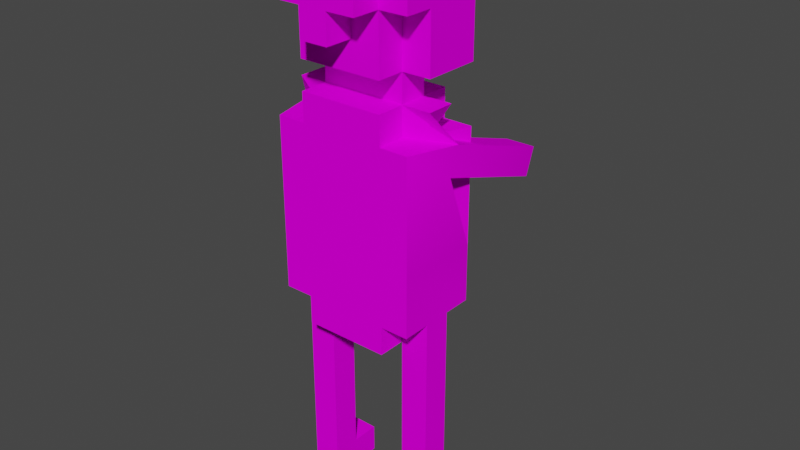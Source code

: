 # Source: human-fishing.blend  (saved by Blender 2.91.10; exported with 4.5.12 LTS)
import bpy
from mathutils import Matrix  # noqa: F401  (used for matrix-valued properties, if any)

bpy.ops.wm.read_factory_settings(use_empty=True)
scene = bpy.context.scene
scene.name = 'Scene'

# ---- collections
col_collection = bpy.data.collections.new('Collection'); scene.collection.children.link(col_collection)

# ---- images (referenced by path relative to the original .blend; pixels are not part of the script)
import os
ASSET_DIR = os.environ.get("B2B_ASSET_DIR", "")  # directory of the original .blend (textures are referenced by path, not embedded)
HERE = os.path.dirname(os.path.abspath(__file__))  # packed textures are extracted next to this script under _unpacked/

def load_image(name, relpath, width, height, colorspace="sRGB"):
    """Load a texture the original file referenced (path relative to the .blend, or extracted next to this script)."""
    p = next((c for c in (os.path.join(HERE, relpath), os.path.join(ASSET_DIR, relpath)) if relpath and os.path.exists(c)), "")
    if p:
        img = bpy.data.images.load(p, check_existing=True)
        img.name = name
    else:  # same state as the original file: an image datablock whose file is absent (Cycles renders it pink)
        img = bpy.data.images.new(name, width, height)
        img.source = "FILE"
        img.filepath = "//" + (relpath or name)
    img.colorspace_settings.name = colorspace
    return img
img_human_base_png_002 = load_image('human-base.png.002', 'human-base.png', 1024, 1024, 'sRGB')

# ---- materials (node trees are filled in below, after node groups)
mat_palette_003 = bpy.data.materials.new('palette.003')
mat_palette_003.use_transparent_shadow = False
mat_palette_003.diffuse_color = (1.0, 1.0, 1.0, 1.0)
mat_palette_003.roughness = 1.0
mat_palette_003.specular_intensity = 0.0

# ---- node groups
ng_auto_smooth = bpy.data.node_groups.new('Auto Smooth', 'GeometryNodeTree')
_s = ng_auto_smooth.interface.new_socket(name='Geometry', in_out='OUTPUT', socket_type='NodeSocketGeometry')
_s = ng_auto_smooth.interface.new_socket(name='Geometry', in_out='INPUT', socket_type='NodeSocketGeometry')
_s = ng_auto_smooth.interface.new_socket(name='Angle', in_out='INPUT', socket_type='NodeSocketFloat')
_s.subtype = 'ANGLE'
_s.min_value = 0.0
_s.max_value = 3.142
ng_auto_smooth.is_modifier = True
_N = ng_auto_smooth.nodes; _L = ng_auto_smooth.links
n0 = _N.new('NodeGroupOutput'); n0.name = 'Group Output'; n0.location = (480, -100)
n1 = _N.new('NodeGroupInput'); n1.name = 'Group Input'; n1.location = (-420, -300)
n2 = _N.new('NodeGroupInput'); n2.name = 'Group Input.001'; n2.location = (-60, -100)
n3 = _N.new('GeometryNodeSetShadeSmooth'); n3.name = 'Set Shade Smooth'; n3.location = (120, -100)
n3.domain = 'EDGE'
n4 = _N.new('GeometryNodeSetShadeSmooth'); n4.name = 'Set Shade Smooth.001'; n4.location = (300, -100)
n5 = _N.new('GeometryNodeInputMeshEdgeAngle'); n5.name = 'Edge Angle'; n5.location = (-420, -220)
n6 = _N.new('GeometryNodeInputEdgeSmooth'); n6.name = 'Is Edge Smooth'; n6.location = (-60, -160)
n7 = _N.new('GeometryNodeInputShadeSmooth'); n7.name = 'Is Face Smooth'; n7.location = (-240, -340)
n8 = _N.new('FunctionNodeBooleanMath'); n8.name = 'Boolean Math'; n8.location = (-60, -220)
n9 = _N.new('FunctionNodeCompare'); n9.name = 'Compare'; n9.location = (-240, -180)
n9.operation = 'LESS_EQUAL'
_L.new(n5.outputs[0], n9.inputs[0])
_L.new(n4.outputs[0], n0.inputs[0])
_L.new(n1.outputs[1], n9.inputs[1])
_L.new(n9.outputs[0], n8.inputs[0])
_L.new(n7.outputs[0], n8.inputs[1])
_L.new(n2.outputs[0], n3.inputs[0])
_L.new(n6.outputs[0], n3.inputs[1])
_L.new(n3.outputs[0], n4.inputs[0])
_L.new(n8.outputs[0], n3.inputs[2])
n0.is_active_output = True

# ---- material node trees
mat_palette_003.use_nodes = True; mat_palette_003.node_tree.nodes.clear()
_N = mat_palette_003.node_tree.nodes; _L = mat_palette_003.node_tree.links
n0 = _N.new('ShaderNodeBsdfPrincipled'); n0.name = 'Principled BSDF'; n0.location = (10, 300)
n0.distribution = 'GGX'
n0.subsurface_method = 'BURLEY'
n0.inputs[2].default_value = 1.0
n0.inputs[3].default_value = 1.45
n0.inputs[13].default_value = 0.0
n0.inputs[27].default_value = (0.0, 0.0, 0.0, 1.0)
n0.inputs[28].default_value = 1.0
n1 = _N.new('ShaderNodeOutputMaterial'); n1.name = 'Material Output'; n1.location = (300, 300)
n2 = _N.new('ShaderNodeTexImage'); n2.name = 'Image Texture'; n2.location = (-300, 600)
n2.image = img_human_base_png_002
_L.new(n0.outputs[0], n1.inputs[0])
_L.new(n2.outputs[0], n0.inputs[0])
n1.is_active_output = True

# ---- world
world_world = bpy.data.worlds.new('World'); scene.world = world_world
world_world.use_nodes = True; world_world.node_tree.nodes.clear()
_N = world_world.node_tree.nodes; _L = world_world.node_tree.links
n0 = _N.new('ShaderNodeOutputWorld'); n0.name = 'World Output'; n0.location = (300, 300)
n1 = _N.new('ShaderNodeBackground'); n1.name = 'Background'; n1.location = (10, 300)
n1.inputs[0].default_value = (0.05088, 0.05088, 0.05088, 1.0)
_L.new(n1.outputs[0], n0.inputs[0])
n0.is_active_output = True
world_world.color = (0.05088, 0.05088, 0.05088)
world_world.use_sun_shadow = False
world_world.sun_shadow_jitter_overblur = 0.0

# ---- meshes
me_objobject_003 = bpy.data.meshes.new('ObjObject.003')
me_objobject_003.from_pydata([(-0.3, 0.1, 0.0), (-0.3, 0.4, 0.1), (-0.3, 0.8, 0.0), (-0.3, 1.4, -0.1), (-0.3, 1.5, 0.1), (-0.3, 1.5, 0.0), (-0.3, 1.6, -0.1), (-0.3, 1.6, 0.1), (-0.3, 1.9, 0.2), (-0.2, 0.7, 0.2), (-0.2, 0.8, 0.0), (-0.2, 0.7, -0.1), (-0.2, 0.8, -0.1), (-0.2, 1.5, 0.2), (-0.2, 1.4, 0.2), (-0.2, 1.5, 0.0), (-0.2, 1.6, 0.0), (-0.2, 1.6, -0.2), (-0.2, 1.6, -0.1), (-0.2, 1.8, 0.3), (-0.2, 1.9, -0.1), (-0.1, 2.0, 0.3), (-0.1, 2.0, 0.2), (0.1, 0.1, -0.1), (0.1, 0.7, 0.0), (-0.2, 0.1, 0.0), (-0.2, 0.1, -0.1), (-0.2, 0.4, 0.1), (-0.2, 0.7, 0.1), (0.1, 0.8, 0.0), (0.1, 1.4, 0.2), (0.1, 1.5, 0.2), (0.1, 1.5, 0.1), (0.1, 1.4, 0.0), (0.1, 1.4, -0.1), (0.1, 1.5, -0.1), (0.1, 1.6, 0.0), (0.1, 1.8, 0.1), (0.1, 1.9, -0.2), (0.1, 1.9, 0.1), (0.1, 2.0, 0.1), (0.1, 2.0, -0.1), (0.2, 0.0, 0.1), (0.2, 0.4, 0.0), (0.2, 1.0, 0.2), (0.2, 0.8, -0.1), (0.2, 0.8, 0.2), (0.2, 1.0, -0.1), (0.2498, 1.302, 0.06301), (0.2, 1.4, 0.2), (0.2, 1.4, -0.1), (0.2, 1.5, 0.1), (0.2, 1.5, 0.0), (0.2, 1.6, 0.1), (0.2, 1.6, -0.1), (0.2, 1.9, 0.2), (0.2, 1.9, 0.1), (0.2, 2.0, -0.1), (0.2062, 1.131, -0.4051), (0.1066, 1.228, -0.4311), (-0.2, 1.9, 0.3), (0.0, 1.8, 0.3), (0.0, 2.0, 0.3), (-0.2, 0.8, 0.2), (-0.3, 1.0, 0.2), (-0.3, 1.4, 0.2), (-0.2, 1.6, 0.2), (-0.1, 1.8, 0.2), (-0.1, 1.9, 0.2), (-0.2, 2.0, 0.2), (0.0, 1.7, 0.2), (0.1, 0.7, 0.2), (0.1, 1.8, 0.2), (0.1, 1.9, 0.2), (0.0, 2.0, 0.2), (0.1, 2.0, 0.2), (0.2, 1.8, 0.2), (-0.2, 0.0, 0.1), (-0.3, 0.8, 0.1), (-0.2, 0.8, 0.1), (-0.2, 1.5, 0.1), (-0.3, 1.9, 0.1), (0.1, 1.6, 0.1), (0.1, 0.4, 0.1), (0.1, 0.0, 0.1), (0.2, 0.4, 0.1), (0.1, 0.8, 0.1), (0.2, 0.8, 0.1), (0.2062, 1.225, -0.4393), (-0.2066, 1.228, -0.4311), (-0.2502, 1.305, 0.0712), (-0.2502, 1.398, 0.03699), (-0.3, 0.4, 0.0), (-0.2, 0.4, 0.0), (0.1, 0.4, 0.0), (0.2, 0.1, 0.0), (0.1066, 1.134, -0.3969), (-0.3, 0.1, -0.1), (-0.3, 0.8, -0.1), (-0.3, 1.0, -0.1), (-0.2, 1.8, -0.1), (-0.2, 2.0, -0.1), (0.1, 0.7, -0.1), (0.1, 0.8, -0.1), (0.1, 1.9, -0.1), (0.1, 1.8, -0.1), (-0.2, 1.8, -0.2), (-0.1, 1.8, -0.2), (-0.2, 1.9, -0.2), (-0.2, 2.0, -0.2), (-0.1, 1.9, -0.2), (0.0, 1.8, -0.2), (0.0, 1.9, -0.2), (0.1, 1.6, -0.2), (0.1, 1.8, -0.2), (0.1, 2.0, -0.2), (-0.3, 0.0, -0.1), (-0.3, 0.0, 0.1), (-0.2, 0.0, -0.1), (0.1, 0.0, -0.1), (0.2, 0.0, -0.1), (0.1, 0.7, 0.1), (-0.2, 0.7, 0.0), (-0.3, 0.8, 0.2), (0.1, 0.8, 0.2), (0.2, 0.8, 0.0), (-0.2066, 1.134, -0.3969), (-0.3498, 1.302, 0.06301), (-0.3062, 1.131, -0.4051), (0.1502, 1.305, 0.0712), (-0.2, 1.6, 0.1), (0.1, 1.6, 0.2), (0.1, 1.6, -0.1), (-0.1, 1.7, 0.2), (0.0, 1.7, 0.3), (-0.1, 1.7, 0.3), (-0.2, 1.8, 0.2), (-0.1, 1.8, 0.3), (0.0, 1.8, 0.2), (0.1, 1.8, 0.3), (-0.3, 1.8, 0.1), (-0.3, 1.8, 0.2), (-0.2, 1.8, 0.1), (0.2, 1.8, 0.1), (0.1, 0.1, 0.0), (0.2, 0.1, -0.1), (-0.3498, 1.395, 0.0288), (-0.2, 1.4, 0.1), (0.1, 1.4, 0.1), (0.2498, 1.395, 0.0288), (-0.3062, 1.225, -0.4393), (0.1502, 1.398, 0.03699), (-0.2, 1.4, 0.0), (-0.2, 1.4, -0.1), (0.1, 1.5, 0.0), (-0.2, 1.5, -0.1), (-0.1, 1.9, 0.3), (-0.2, 1.9, 0.2), (0.0, 1.9, 0.3), (0.1, 1.9, 0.3), (0.0, 1.9, 0.2), (-0.2, 1.9, 0.1), (-0.2, 2.0, 0.1), (-0.3, 2.0, 0.1), (-0.3, 2.0, -0.1), (0.2, 2.0, 0.1)], [], [(150, 126, 128), (89, 126, 150), (0, 116, 117), (97, 116, 0), (1, 0, 117), (92, 0, 1), (78, 92, 1), (2, 92, 78), (64, 2, 78), (64, 98, 2), (64, 78, 123), (99, 98, 64), (127, 99, 64), (90, 99, 127), (65, 127, 64), (146, 127, 65), (91, 99, 90), (3, 99, 91), (4, 91, 146), (5, 91, 4), (140, 6, 7), (8, 140, 141), (81, 6, 140), (81, 140, 8), (163, 6, 81), (164, 6, 163), (63, 28, 9), (79, 28, 63), (10, 11, 122), (12, 11, 10), (13, 147, 14), (80, 147, 13), (15, 153, 152), (155, 153, 15), (130, 15, 80), (16, 15, 130), (136, 130, 66), (142, 130, 136), (100, 17, 18), (106, 17, 100), (60, 136, 19), (157, 136, 60), (20, 106, 100), (108, 106, 20), (69, 161, 157), (162, 161, 69), (101, 108, 20), (109, 108, 101), (137, 133, 135), (67, 133, 137), (21, 68, 156), (22, 68, 21), (144, 119, 84), (23, 119, 144), (83, 144, 84), (94, 144, 83), (121, 94, 83), (24, 94, 121), (77, 118, 25), (25, 118, 26), (77, 25, 27), (27, 25, 93), (27, 93, 28), (28, 93, 122), (134, 70, 61), (61, 70, 138), (158, 160, 62), (62, 160, 74), (71, 121, 124), (124, 121, 86), (24, 102, 29), (29, 102, 103), (30, 148, 31), (31, 148, 32), (33, 34, 154), (154, 34, 35), (32, 154, 82), (82, 154, 36), (131, 82, 72), (72, 82, 37), (132, 113, 105), (105, 113, 114), (139, 72, 159), (159, 72, 73), (105, 114, 104), (104, 114, 38), (73, 39, 75), (75, 39, 40), (104, 38, 41), (41, 38, 115), (42, 120, 95), (95, 120, 145), (42, 95, 85), (85, 95, 43), (85, 43, 87), (87, 43, 125), (87, 125, 44), (125, 45, 44), (46, 87, 44), (44, 45, 47), (44, 47, 48), (48, 47, 129), (44, 48, 49), (49, 48, 149), (129, 47, 151), (151, 47, 50), (149, 151, 51), (51, 151, 52), (53, 54, 143), (76, 143, 55), (143, 54, 56), (55, 143, 56), (56, 54, 165), (165, 54, 57), (58, 96, 88), (88, 96, 59), (137, 60, 19), (156, 60, 137), (134, 137, 135), (134, 21, 156), (134, 156, 137), (61, 21, 134), (158, 21, 61), (62, 21, 158), (139, 158, 61), (159, 158, 139), (63, 64, 123), (14, 65, 64), (136, 8, 141), (157, 8, 136), (133, 136, 66), (67, 136, 133), (68, 69, 157), (22, 69, 68), (70, 133, 66), (71, 63, 9), (124, 64, 63), (124, 63, 71), (30, 13, 14), (30, 14, 64), (31, 13, 30), (131, 70, 66), (131, 138, 70), (72, 138, 131), (73, 74, 160), (75, 74, 73), (46, 64, 124), (44, 30, 64), (44, 64, 46), (49, 30, 44), (76, 73, 72), (55, 73, 76), (127, 150, 128), (146, 150, 127), (77, 1, 117), (27, 78, 1), (27, 1, 77), (28, 78, 27), (79, 78, 28), (147, 4, 146), (80, 4, 147), (130, 140, 7), (142, 140, 130), (161, 163, 81), (162, 163, 161), (32, 130, 80), (82, 130, 32), (42, 83, 84), (85, 86, 121), (85, 83, 42), (85, 121, 83), (87, 86, 85), (149, 32, 148), (51, 32, 149), (53, 37, 82), (143, 37, 53), (56, 40, 39), (165, 40, 56), (58, 149, 48), (88, 149, 58), (126, 89, 90), (90, 89, 91), (0, 92, 25), (92, 2, 93), (25, 92, 93), (93, 2, 122), (122, 2, 10), (91, 5, 152), (152, 5, 15), (15, 16, 154), (154, 16, 36), (144, 94, 95), (24, 29, 43), (95, 94, 43), (94, 24, 43), (43, 29, 125), (33, 154, 151), (151, 154, 52), (129, 151, 96), (96, 151, 59), (116, 97, 118), (118, 97, 26), (98, 99, 12), (99, 3, 153), (6, 164, 18), (18, 164, 100), (100, 164, 20), (20, 164, 101), (11, 12, 102), (12, 99, 103), (102, 12, 103), (153, 155, 34), (99, 153, 34), (34, 155, 35), (119, 23, 120), (120, 23, 145), (103, 99, 45), (99, 34, 47), (45, 99, 47), (47, 34, 50), (104, 41, 54), (105, 104, 54), (132, 105, 54), (54, 41, 57), (17, 106, 107), (106, 108, 107), (108, 109, 110), (107, 108, 110), (17, 107, 111), (107, 110, 111), (110, 109, 112), (111, 110, 112), (17, 111, 113), (111, 112, 114), (113, 111, 114), (112, 109, 38), (114, 112, 38), (38, 109, 115), (116, 77, 117), (118, 77, 116), (119, 42, 84), (120, 42, 119), (28, 71, 9), (121, 71, 28), (122, 121, 28), (24, 121, 122), (11, 24, 122), (102, 24, 11), (78, 63, 123), (79, 63, 78), (86, 46, 124), (87, 46, 86), (98, 10, 2), (12, 10, 98), (103, 125, 29), (45, 125, 103), (126, 127, 128), (90, 127, 126), (129, 58, 48), (96, 58, 129), (130, 131, 66), (82, 131, 130), (16, 130, 7), (36, 53, 82), (6, 16, 7), (6, 36, 16), (18, 36, 6), (132, 53, 36), (132, 36, 18), (54, 53, 132), (17, 132, 18), (113, 132, 17), (133, 134, 135), (70, 134, 133), (136, 137, 19), (67, 137, 136), (138, 139, 61), (72, 139, 138), (140, 136, 141), (142, 136, 140), (37, 76, 72), (143, 76, 37), (0, 25, 97), (97, 25, 26), (144, 95, 23), (23, 95, 145), (65, 14, 146), (146, 14, 147), (30, 49, 148), (148, 49, 149), (150, 146, 89), (89, 146, 91), (149, 88, 151), (151, 88, 59), (91, 152, 3), (3, 152, 153), (33, 151, 34), (34, 151, 50), (13, 31, 80), (80, 31, 32), (4, 80, 5), (5, 80, 15), (32, 51, 154), (154, 51, 52), (15, 154, 155), (155, 154, 35), (60, 156, 157), (157, 156, 68), (158, 159, 160), (160, 159, 73), (8, 157, 81), (81, 157, 161), (73, 55, 39), (39, 55, 56), (21, 62, 22), (22, 62, 74), (69, 22, 162), (74, 75, 162), (22, 74, 162), (162, 75, 40), (163, 162, 164), (40, 165, 164), (162, 40, 164), (164, 165, 101), (101, 165, 41), (41, 165, 57), (101, 41, 109), (109, 41, 115)])
me_objobject_003.polygons.foreach_set('use_smooth', [True] * 328)
_uv = me_objobject_003.uv_layers.new(name='UVMap')
_uv.uv.foreach_set('vector', [0.0918, 0.5, 0.0918, 0.5, 0.0918, 0.5, 0.0918, 0.5, 0.0918, 0.5, 0.0918, 0.5, 0.0918, 0.5, 0.0918, 0.5, 0.0918, 0.5, 0.0918, 0.5, 0.0918, 0.5, 0.0918, 0.5, 0.0918, 0.5, 0.0918, 0.5, 0.0918, 0.5, 0.0918, 0.5, 0.0918, 0.5, 0.0918, 0.5, 0.05664, 0.5, 0.05664, 0.5, 0.05664, 0.5, 0.05664, 0.5, 0.05664, 0.5, 0.05664, 0.5, 0.05664, 0.5, 0.05664, 0.5, 0.05664, 0.5, 0.05664, 0.5, 0.05664, 0.5, 0.05664, 0.5, 0.05664, 0.5, 0.05664, 0.5, 0.05664, 0.5, 0.05664, 0.5, 0.05664, 0.5, 0.05664, 0.5, 0.0918, 0.5, 0.0918, 0.5, 0.0918, 0.5, 0.0918, 0.5, 0.0918, 0.5, 0.0918, 0.5, 0.0918, 0.5, 0.0918, 0.5, 0.0918, 0.5, 0.0918, 0.5, 0.0918, 0.5, 0.0918, 0.5, 0.0918, 0.5, 0.0918, 0.5, 0.0918, 0.5, 0.0918, 0.5, 0.0918, 0.5, 0.0918, 0.5, 0.0918, 0.5, 0.0918, 0.5, 0.0918, 0.5, 0.0918, 0.5, 0.0918, 0.5, 0.0918, 0.5, 0.0918, 0.5, 0.0918, 0.5, 0.0918, 0.5, 0.0918, 0.5, 0.0918, 0.5, 0.0918, 0.5, 0.0918, 0.5, 0.0918, 0.5, 0.0918, 0.5, 0.0918, 0.5, 0.0918, 0.5, 0.0918, 0.5, 0.0918, 0.5, 0.0918, 0.5, 0.0918, 0.5, 0.0918, 0.5, 0.0918, 0.5, 0.0918, 0.5, 0.05664, 0.5, 0.05664, 0.5, 0.05664, 0.5, 0.05664, 0.5, 0.05664, 0.5, 0.05664, 0.5, 0.05664, 0.5, 0.05664, 0.5, 0.05664, 0.5, 0.05664, 0.5, 0.05664, 0.5, 0.05664, 0.5, 0.0918, 0.5, 0.0918, 0.5, 0.0918, 0.5, 0.0918, 0.5, 0.0918, 0.5, 0.0918, 0.5, 0.0918, 0.5, 0.0918, 0.5, 0.0918, 0.5, 0.0918, 0.5, 0.0918, 0.5, 0.0918, 0.5, 0.0918, 0.5, 0.0918, 0.5, 0.0918, 0.5, 0.0918, 0.5, 0.0918, 0.5, 0.0918, 0.5, 0.0918, 0.5, 0.0918, 0.5, 0.0918, 0.5, 0.0918, 0.5, 0.0918, 0.5, 0.0918, 0.5, 0.0918, 0.5, 0.0918, 0.5, 0.0918, 0.5, 0.0918, 0.5, 0.0918, 0.5, 0.0918, 0.5, 0.0918, 0.5, 0.0918, 0.5, 0.0918, 0.5, 0.0918, 0.5, 0.0918, 0.5, 0.0918, 0.5, 0.001953, 0.5, 0.001953, 0.5, 0.001953, 0.5, 0.001953, 0.5, 0.001953, 0.5, 0.001953, 0.5, 0.0918, 0.5, 0.0918, 0.5, 0.0918, 0.5, 0.0918, 0.5, 0.0918, 0.5, 0.0918, 0.5, 0.0918, 0.5, 0.0918, 0.5, 0.0918, 0.5, 0.0918, 0.5, 0.0918, 0.5, 0.0918, 0.5, 0.0918, 0.5, 0.0918, 0.5, 0.0918, 0.5, 0.0918, 0.5, 0.0918, 0.5, 0.0918, 0.5, 0.0918, 0.5, 0.0918, 0.5, 0.0918, 0.5, 0.0918, 0.5, 0.0918, 0.5, 0.0918, 0.5, 0.0918, 0.5, 0.0918, 0.5, 0.0918, 0.5, 0.0918, 0.5, 0.0918, 0.5, 0.0918, 0.5, 0.0918, 0.5, 0.0918, 0.5, 0.0918, 0.5, 0.0918, 0.5, 0.0918, 0.5, 0.0918, 0.5, 0.05664, 0.5, 0.05664, 0.5, 0.05664, 0.5, 0.05664, 0.5, 0.05664, 0.5, 0.05664, 0.5, 0.0918, 0.5, 0.0918, 0.5, 0.0918, 0.5, 0.0918, 0.5, 0.0918, 0.5, 0.0918, 0.5, 0.0918, 0.5, 0.0918, 0.5, 0.0918, 0.5, 0.0918, 0.5, 0.0918, 0.5, 0.0918, 0.5, 0.05664, 0.5, 0.05664, 0.5, 0.05664, 0.5, 0.05664, 0.5, 0.05664, 0.5, 0.05664, 0.5, 0.0918, 0.5, 0.0918, 0.5, 0.0918, 0.5, 0.0918, 0.5, 0.0918, 0.5, 0.0918, 0.5, 0.0918, 0.5, 0.0918, 0.5, 0.0918, 0.5, 0.0918, 0.5, 0.0918, 0.5, 0.0918, 0.5, 0.05664, 0.5, 0.05664, 0.5, 0.05664, 0.5, 0.05664, 0.5, 0.05664, 0.5, 0.05664, 0.5, 0.05664, 0.5, 0.05664, 0.5, 0.05664, 0.5, 0.05664, 0.5, 0.05664, 0.5, 0.05664, 0.5, 0.0918, 0.5, 0.0918, 0.5, 0.0918, 0.5, 0.0918, 0.5, 0.0918, 0.5, 0.0918, 0.5, 0.0918, 0.5, 0.0918, 0.5, 0.0918, 0.5, 0.0918, 0.5, 0.0918, 0.5, 0.0918, 0.5, 0.0918, 0.5, 0.0918, 0.5, 0.0918, 0.5, 0.0918, 0.5, 0.0918, 0.5, 0.0918, 0.5, 0.0918, 0.5, 0.0918, 0.5, 0.0918, 0.5, 0.0918, 0.5, 0.0918, 0.5, 0.0918, 0.5, 0.0918, 0.5, 0.0918, 0.5, 0.0918, 0.5, 0.0918, 0.5, 0.0918, 0.5, 0.0918, 0.5, 0.0918, 0.5, 0.0918, 0.5, 0.0918, 0.5, 0.0918, 0.5, 0.0918, 0.5, 0.0918, 0.5, 0.001953, 0.5, 0.001953, 0.5, 0.001953, 0.5, 0.001953, 0.5, 0.001953, 0.5, 0.001953, 0.5, 0.0918, 0.5, 0.0918, 0.5, 0.0918, 0.5, 0.0918, 0.5, 0.0918, 0.5, 0.0918, 0.5, 0.0918, 0.5, 0.0918, 0.5, 0.0918, 0.5, 0.0918, 0.5, 0.0918, 0.5, 0.0918, 0.5, 0.0918, 0.5, 0.0918, 0.5, 0.0918, 0.5, 0.0918, 0.5, 0.0918, 0.5, 0.0918, 0.5, 0.0918, 0.5, 0.0918, 0.5, 0.0918, 0.5, 0.0918, 0.5, 0.0918, 0.5, 0.0918, 0.5, 0.05664, 0.5, 0.05664, 0.5, 0.05664, 0.5, 0.05664, 0.5, 0.05664, 0.5, 0.05664, 0.5, 0.05664, 0.5, 0.05664, 0.5, 0.05664, 0.5, 0.05664, 0.5, 0.05664, 0.5, 0.05664, 0.5, 0.05664, 0.5, 0.05664, 0.5, 0.05664, 0.5, 0.05664, 0.5, 0.05664, 0.5, 0.05664, 0.5, 0.0918, 0.5, 0.0918, 0.5, 0.0918, 0.5, 0.0918, 0.5, 0.0918, 0.5, 0.0918, 0.5, 0.0918, 0.5, 0.0918, 0.5, 0.0918, 0.5, 0.0918, 0.5, 0.0918, 0.5, 0.0918, 0.5, 0.0918, 0.5, 0.0918, 0.5, 0.0918, 0.5, 0.0918, 0.5, 0.0918, 0.5, 0.0918, 0.5, 0.0918, 0.5, 0.0918, 0.5, 0.0918, 0.5, 0.0918, 0.5, 0.0918, 0.5, 0.0918, 0.5, 0.0918, 0.5, 0.0918, 0.5, 0.0918, 0.5, 0.0918, 0.5, 0.0918, 0.5, 0.0918, 0.5, 0.0918, 0.5, 0.0918, 0.5, 0.0918, 0.5, 0.0918, 0.5, 0.0918, 0.5, 0.0918, 0.5, 0.0918, 0.5, 0.0918, 0.5, 0.0918, 0.5, 0.0918, 0.5, 0.0918, 0.5, 0.0918, 0.5, 0.0918, 0.5, 0.0918, 0.5, 0.0918, 0.5, 0.0918, 0.5, 0.0918, 0.5, 0.0918, 0.5, 0.0918, 0.5, 0.0918, 0.5, 0.0918, 0.5, 0.0918, 0.5, 0.0918, 0.5, 0.0918, 0.5, 0.0918, 0.5, 0.0918, 0.5, 0.0918, 0.5, 0.0918, 0.5, 0.0918, 0.5, 0.0918, 0.5, 0.0918, 0.5, 0.0918, 0.5, 0.0918, 0.5, 0.0918, 0.5, 0.0918, 0.5, 0.0918, 0.5, 0.0918, 0.5, 0.0918, 0.5, 0.0918, 0.5, 0.0918, 0.5, 0.0918, 0.5, 0.0918, 0.5, 0.0918, 0.5, 0.0918, 0.5, 0.0918, 0.5, 0.0918, 0.5, 0.0918, 0.5, 0.0918, 0.5, 0.05664, 0.5, 0.05664, 0.5, 0.05664, 0.5, 0.0918, 0.5, 0.0918, 0.5, 0.0918, 0.5, 0.0918, 0.5, 0.0918, 0.5, 0.0918, 0.5, 0.0918, 0.5, 0.0918, 0.5, 0.0918, 0.5, 0.0918, 0.5, 0.0918, 0.5, 0.0918, 0.5, 0.0918, 0.5, 0.0918, 0.5, 0.0918, 0.5, 0.0918, 0.5, 0.0918, 0.5, 0.0918, 0.5, 0.0918, 0.5, 0.0918, 0.5, 0.0918, 0.5, 0.0918, 0.5, 0.0918, 0.5, 0.0918, 0.5, 0.05664, 0.5, 0.05664, 0.5, 0.05664, 0.5, 0.05664, 0.5, 0.05664, 0.5, 0.05664, 0.5, 0.05664, 0.5, 0.05664, 0.5, 0.05664, 0.5, 0.0918, 0.5, 0.0918, 0.5, 0.0918, 0.5, 0.0918, 0.5, 0.0918, 0.5, 0.0918, 0.5, 0.0918, 0.5, 0.0918, 0.5, 0.0918, 0.5, 0.0918, 0.5, 0.0918, 0.5, 0.0918, 0.5, 0.0918, 0.5, 0.0918, 0.5, 0.0918, 0.5, 0.0918, 0.5, 0.0918, 0.5, 0.0918, 0.5, 0.0918, 0.5, 0.0918, 0.5, 0.0918, 0.5, 0.0918, 0.5, 0.0918, 0.5, 0.0918, 0.5, 0.05664, 0.5, 0.05664, 0.5, 0.05664, 0.5, 0.0918, 0.5, 0.0918, 0.5, 0.0918, 0.5, 0.05664, 0.5, 0.05664, 0.5, 0.05664, 0.5, 0.0918, 0.5, 0.0918, 0.5, 0.0918, 0.5, 0.0918, 0.5, 0.0918, 0.5, 0.0918, 0.5, 0.0918, 0.5, 0.0918, 0.5, 0.0918, 0.5, 0.0918, 0.5, 0.0918, 0.5, 0.0918, 0.5, 0.0918, 0.5, 0.0918, 0.5, 0.0918, 0.5, 0.0918, 0.5, 0.0918, 0.5, 0.0918, 0.5, 0.05664, 0.5, 0.05664, 0.5, 0.05664, 0.5, 0.0918, 0.5, 0.0918, 0.5, 0.0918, 0.5, 0.05664, 0.5, 0.05664, 0.5, 0.05664, 0.5, 0.05664, 0.5, 0.05664, 0.5, 0.05664, 0.5, 0.0918, 0.5, 0.0918, 0.5, 0.0918, 0.5, 0.0918, 0.5, 0.0918, 0.5, 0.0918, 0.5, 0.0918, 0.5, 0.0918, 0.5, 0.0918, 0.5, 0.0918, 0.5, 0.0918, 0.5, 0.0918, 0.5, 0.0918, 0.5, 0.0918, 0.5, 0.0918, 0.5, 0.0918, 0.5, 0.0918, 0.5, 0.0918, 0.5, 0.0918, 0.5, 0.0918, 0.5, 0.0918, 0.5, 0.0918, 0.5, 0.0918, 0.5, 0.0918, 0.5, 0.0918, 0.5, 0.0918, 0.5, 0.0918, 0.5, 0.05664, 0.5, 0.05664, 0.5, 0.05664, 0.5, 0.0918, 0.5, 0.0918, 0.5, 0.0918, 0.5, 0.05664, 0.5, 0.05664, 0.5, 0.05664, 0.5, 0.05664, 0.5, 0.05664, 0.5, 0.05664, 0.5, 0.0918, 0.5, 0.0918, 0.5, 0.0918, 0.5, 0.0918, 0.5, 0.0918, 0.5, 0.0918, 0.5, 0.0918, 0.5, 0.0918, 0.5, 0.0918, 0.5, 0.0918, 0.5, 0.0918, 0.5, 0.0918, 0.5, 0.0918, 0.5, 0.0918, 0.5, 0.0918, 0.5, 0.0918, 0.5, 0.0918, 0.5, 0.0918, 0.5, 0.0918, 0.5, 0.0918, 0.5, 0.0918, 0.5, 0.0918, 0.5, 0.0918, 0.5, 0.0918, 0.5, 0.0918, 0.5, 0.0918, 0.5, 0.0918, 0.5, 0.0918, 0.5, 0.0918, 0.5, 0.0918, 0.5, 0.0918, 0.5, 0.0918, 0.5, 0.0918, 0.5, 0.05664, 0.5, 0.05664, 0.5, 0.05664, 0.5, 0.0918, 0.5, 0.0918, 0.5, 0.0918, 0.5, 0.05664, 0.5, 0.05664, 0.5, 0.05664, 0.5, 0.05664, 0.5, 0.05664, 0.5, 0.05664, 0.5, 0.0918, 0.5, 0.0918, 0.5, 0.0918, 0.5, 0.0918, 0.5, 0.0918, 0.5, 0.0918, 0.5, 0.0918, 0.5, 0.0918, 0.5, 0.0918, 0.5, 0.0918, 0.5, 0.0918, 0.5, 0.0918, 0.5, 0.0918, 0.5, 0.0918, 0.5, 0.0918, 0.5, 0.05664, 0.5, 0.05664, 0.5, 0.05664, 0.5, 0.0918, 0.5, 0.0918, 0.5, 0.0918, 0.5, 0.05664, 0.5, 0.05664, 0.5, 0.05664, 0.5, 0.05664, 0.5, 0.05664, 0.5, 0.05664, 0.5, 0.0918, 0.5, 0.0918, 0.5, 0.0918, 0.5, 0.0918, 0.5, 0.0918, 0.5, 0.0918, 0.5, 0.0918, 0.5, 0.0918, 0.5, 0.0918, 0.5, 0.0918, 0.5, 0.0918, 0.5, 0.0918, 0.5, 0.0918, 0.5, 0.0918, 0.5, 0.0918, 0.5, 0.0918, 0.5, 0.0918, 0.5, 0.0918, 0.5, 0.05664, 0.5, 0.05664, 0.5, 0.05664, 0.5, 0.0918, 0.5, 0.0918, 0.5, 0.0918, 0.5, 0.0918, 0.5, 0.0918, 0.5, 0.0918, 0.5, 0.0918, 0.5, 0.0918, 0.5, 0.0918, 0.5, 0.0918, 0.5, 0.0918, 0.5, 0.0918, 0.5, 0.0918, 0.5, 0.0918, 0.5, 0.0918, 0.5, 0.05664, 0.5, 0.05664, 0.5, 0.05664, 0.5, 0.05664, 0.5, 0.05664, 0.5, 0.05664, 0.5, 0.05664, 0.5, 0.05664, 0.5, 0.05664, 0.5, 0.0918, 0.5, 0.0918, 0.5, 0.0918, 0.5, 0.0918, 0.5, 0.0918, 0.5, 0.0918, 0.5, 0.0918, 0.5, 0.0918, 0.5, 0.0918, 0.5, 0.0918, 0.5, 0.0918, 0.5, 0.0918, 0.5, 0.0918, 0.5, 0.0918, 0.5, 0.0918, 0.5, 0.05664, 0.5, 0.05664, 0.5, 0.05664, 0.5, 0.0918, 0.5, 0.0918, 0.5, 0.0918, 0.5, 0.05664, 0.5, 0.05664, 0.5, 0.05664, 0.5, 0.0918, 0.5, 0.0918, 0.5, 0.0918, 0.5, 0.0918, 0.5, 0.0918, 0.5, 0.0918, 0.5, 0.0918, 0.5, 0.0918, 0.5, 0.0918, 0.5, 0.0918, 0.5, 0.0918, 0.5, 0.0918, 0.5, 0.0918, 0.5, 0.0918, 0.5, 0.0918, 0.5, 0.0918, 0.5, 0.0918, 0.5, 0.0918, 0.5, 0.001953, 0.5, 0.001953, 0.5, 0.001953, 0.5, 0.0918, 0.5, 0.0918, 0.5, 0.0918, 0.5, 0.001953, 0.5, 0.001953, 0.5, 0.001953, 0.5, 0.0918, 0.5, 0.0918, 0.5, 0.0918, 0.5, 0.0918, 0.5, 0.0918, 0.5, 0.0918, 0.5, 0.0918, 0.5, 0.0918, 0.5, 0.0918, 0.5, 0.0918, 0.5, 0.0918, 0.5, 0.0918, 0.5, 0.0918, 0.5, 0.0918, 0.5, 0.0918, 0.5, 0.001953, 0.5, 0.001953, 0.5, 0.001953, 0.5, 0.0918, 0.5, 0.0918, 0.5, 0.0918, 0.5, 0.0918, 0.5, 0.0918, 0.5, 0.0918, 0.5, 0.001953, 0.5, 0.001953, 0.5, 0.001953, 0.5, 0.0918, 0.5, 0.0918, 0.5, 0.0918, 0.5, 0.0918, 0.5, 0.0918, 0.5, 0.0918, 0.5, 0.0918, 0.5, 0.0918, 0.5, 0.0918, 0.5, 0.0918, 0.5, 0.0918, 0.5, 0.0918, 0.5, 0.0918, 0.5, 0.0918, 0.5, 0.0918, 0.5, 0.05664, 0.5, 0.05664, 0.5, 0.05664, 0.5, 0.05664, 0.5, 0.05664, 0.5, 0.05664, 0.5, 0.05664, 0.5, 0.05664, 0.5, 0.05664, 0.5, 0.05664, 0.5, 0.05664, 0.5, 0.05664, 0.5, 0.05664, 0.5, 0.05664, 0.5, 0.05664, 0.5, 0.05664, 0.5, 0.05664, 0.5, 0.05664, 0.5, 0.05664, 0.5, 0.05664, 0.5, 0.05664, 0.5, 0.05664, 0.5, 0.05664, 0.5, 0.05664, 0.5, 0.05664, 0.5, 0.05664, 0.5, 0.05664, 0.5, 0.05664, 0.5, 0.05664, 0.5, 0.05664, 0.5, 0.05664, 0.5, 0.05664, 0.5, 0.05664, 0.5, 0.05664, 0.5, 0.05664, 0.5, 0.05664, 0.5, 0.05664, 0.5, 0.05664, 0.5, 0.05664, 0.5, 0.05664, 0.5, 0.05664, 0.5, 0.05664, 0.5, 0.0918, 0.5, 0.0918, 0.5, 0.0918, 0.5, 0.0918, 0.5, 0.0918, 0.5, 0.0918, 0.5, 0.0918, 0.5, 0.0918, 0.5, 0.0918, 0.5, 0.0918, 0.5, 0.0918, 0.5, 0.0918, 0.5, 0.0918, 0.5, 0.0918, 0.5, 0.0918, 0.5, 0.0918, 0.5, 0.0918, 0.5, 0.0918, 0.5, 0.0918, 0.5, 0.0918, 0.5, 0.0918, 0.5, 0.0918, 0.5, 0.0918, 0.5, 0.0918, 0.5, 0.0918, 0.5, 0.0918, 0.5, 0.0918, 0.5, 0.0918, 0.5, 0.0918, 0.5, 0.0918, 0.5, 0.0918, 0.5, 0.0918, 0.5, 0.0918, 0.5, 0.0918, 0.5, 0.0918, 0.5, 0.0918, 0.5, 0.0918, 0.5, 0.0918, 0.5, 0.0918, 0.5, 0.0918, 0.5, 0.0918, 0.5, 0.0918, 0.5, 0.0918, 0.5, 0.0918, 0.5, 0.0918, 0.5, 0.0918, 0.5, 0.0918, 0.5, 0.0918, 0.5, 0.0918, 0.5, 0.0918, 0.5, 0.0918, 0.5, 0.0918, 0.5, 0.0918, 0.5, 0.0918, 0.5, 0.0918, 0.5, 0.0918, 0.5, 0.0918, 0.5, 0.0918, 0.5, 0.0918, 0.5, 0.0918, 0.5, 0.0918, 0.5, 0.0918, 0.5, 0.0918, 0.5, 0.0918, 0.5, 0.0918, 0.5, 0.0918, 0.5, 0.0918, 0.5, 0.0918, 0.5, 0.0918, 0.5, 0.0918, 0.5, 0.0918, 0.5, 0.0918, 0.5, 0.0918, 0.5, 0.0918, 0.5, 0.0918, 0.5, 0.0918, 0.5, 0.0918, 0.5, 0.0918, 0.5, 0.0918, 0.5, 0.0918, 0.5, 0.0918, 0.5, 0.0918, 0.5, 0.0918, 0.5, 0.0918, 0.5, 0.0918, 0.5, 0.0918, 0.5, 0.0918, 0.5, 0.0918, 0.5, 0.0918, 0.5, 0.0918, 0.5, 0.0918, 0.5, 0.0918, 0.5, 0.0918, 0.5, 0.0918, 0.5, 0.0918, 0.5, 0.0918, 0.5, 0.0918, 0.5, 0.0918, 0.5, 0.0918, 0.5, 0.0918, 0.5, 0.0918, 0.5, 0.0918, 0.5, 0.0918, 0.5, 0.0918, 0.5, 0.0918, 0.5, 0.0918, 0.5, 0.0918, 0.5, 0.0918, 0.5, 0.0918, 0.5, 0.0918, 0.5, 0.0918, 0.5, 0.0918, 0.5, 0.0918, 0.5, 0.0918, 0.5, 0.0918, 0.5, 0.0918, 0.5, 0.0918, 0.5, 0.0918, 0.5, 0.0918, 0.5, 0.0918, 0.5, 0.0918, 0.5, 0.0918, 0.5, 0.0918, 0.5, 0.0918, 0.5, 0.0918, 0.5, 0.0918, 0.5, 0.0918, 0.5, 0.0918, 0.5, 0.0918, 0.5, 0.0918, 0.5, 0.0918, 0.5, 0.0918, 0.5, 0.0918, 0.5, 0.0918, 0.5, 0.0918, 0.5, 0.0918, 0.5, 0.0918, 0.5, 0.0918, 0.5, 0.0918, 0.5, 0.0918, 0.5, 0.0918, 0.5, 0.0918, 0.5, 0.0918, 0.5, 0.0918, 0.5, 0.0918, 0.5, 0.0918, 0.5, 0.0918, 0.5, 0.0918, 0.5, 0.0918, 0.5, 0.0918, 0.5, 0.0918, 0.5, 0.0918, 0.5, 0.0918, 0.5, 0.0918, 0.5, 0.0918, 0.5, 0.0918, 0.5, 0.0918, 0.5, 0.0918, 0.5, 0.0918, 0.5, 0.0918, 0.5, 0.0918, 0.5, 0.0918, 0.5, 0.0918, 0.5, 0.0918, 0.5, 0.0918, 0.5, 0.0918, 0.5, 0.0918, 0.5, 0.0918, 0.5, 0.0918, 0.5, 0.0918, 0.5, 0.0918, 0.5, 0.0918, 0.5, 0.0918, 0.5, 0.0918, 0.5, 0.0918, 0.5, 0.0918, 0.5, 0.0918, 0.5, 0.0918, 0.5, 0.0918, 0.5, 0.0918, 0.5, 0.0918, 0.5, 0.0918, 0.5, 0.0918, 0.5, 0.0918, 0.5, 0.0918, 0.5, 0.0918, 0.5, 0.0918, 0.5, 0.0918, 0.5, 0.0918, 0.5, 0.0918, 0.5, 0.0918, 0.5, 0.0918, 0.5, 0.0918, 0.5, 0.0918, 0.5, 0.0918, 0.5, 0.0918, 0.5, 0.0918, 0.5, 0.0918, 0.5, 0.0918, 0.5, 0.0918, 0.5, 0.0918, 0.5, 0.0918, 0.5, 0.0918, 0.5, 0.0918, 0.5, 0.0918, 0.5, 0.0918, 0.5, 0.0918, 0.5, 0.0918, 0.5, 0.0918, 0.5, 0.0918, 0.5, 0.0918, 0.5, 0.0918, 0.5, 0.0918, 0.5, 0.0918, 0.5, 0.0918, 0.5, 0.0918, 0.5])
me_objobject_003.materials.append(mat_palette_003)
me_objobject_003.use_remesh_fix_poles = True
me_objobject_003.use_remesh_preserve_attributes = False
me_objobject_003.use_mirror_vertex_groups = False
me_objobject_003.update()

# ---- objects
ob_objobject_003 = bpy.data.objects.new('ObjObject.003', me_objobject_003)

# ---- transforms, parenting, visibility, modifiers, constraints
ob_objobject_003.location = (0.0, 0.0, 0.0)
ob_objobject_003.rotation_euler = (1.571, -0.0, 0.0)
ob_objobject_003.lineart.crease_threshold = 0.0
_m = ob_objobject_003.modifiers.new('Auto Smooth', 'NODES')
_m.node_group = ng_auto_smooth
_gi = [s.identifier for s in ng_auto_smooth.interface.items_tree if s.item_type == 'SOCKET' and s.in_out == 'INPUT']
_m[_gi[1]] = 0.5236  # Angle

# ---- collection membership
col_collection.objects.link(ob_objobject_003)

# ---- scene / render settings (as saved in the file)
scene.frame_start = 1; scene.frame_end = 250; scene.frame_set(1)
scene.render.engine = 'BLENDER_EEVEE_NEXT'
scene.cycles.use_denoising = False
scene.cycles.samples = 128
scene.cycles.sampling_pattern = 'TABULATED_SOBOL'
scene.cycles.use_adaptive_sampling = False
scene.cycles.use_light_tree = False
scene.view_settings.view_transform = 'Filmic'
bpy.context.view_layer.update()

# ---- added for rendering (the .blend has no active camera and no usable light): camera, sun
cam_auto = bpy.data.cameras.new('AutoCamera')
cam_auto.lens = 50.0
cam_auto.sensor_width = 36.0
cam_auto.clip_end = 1000.0
ob_auto_camera = bpy.data.objects.new('AutoCamera', cam_auto)
scene.collection.objects.link(ob_auto_camera)
ob_auto_camera.location = (1.99933, -2.38957, 2.63947)
ob_auto_camera.rotation_euler = (1.09748, -7.21219e-08, 0.694738)
scene.camera = ob_auto_camera
light_auto_sun = bpy.data.lights.new('AutoSun', 'SUN')
light_auto_sun.energy = 3.0
light_auto_sun.angle = 0.0523599
ob_auto_sun = bpy.data.objects.new('AutoSun', light_auto_sun)
scene.collection.objects.link(ob_auto_sun)
ob_auto_sun.rotation_euler = (0.872665, 0.174533, 0.523599)
bpy.context.view_layer.update()
